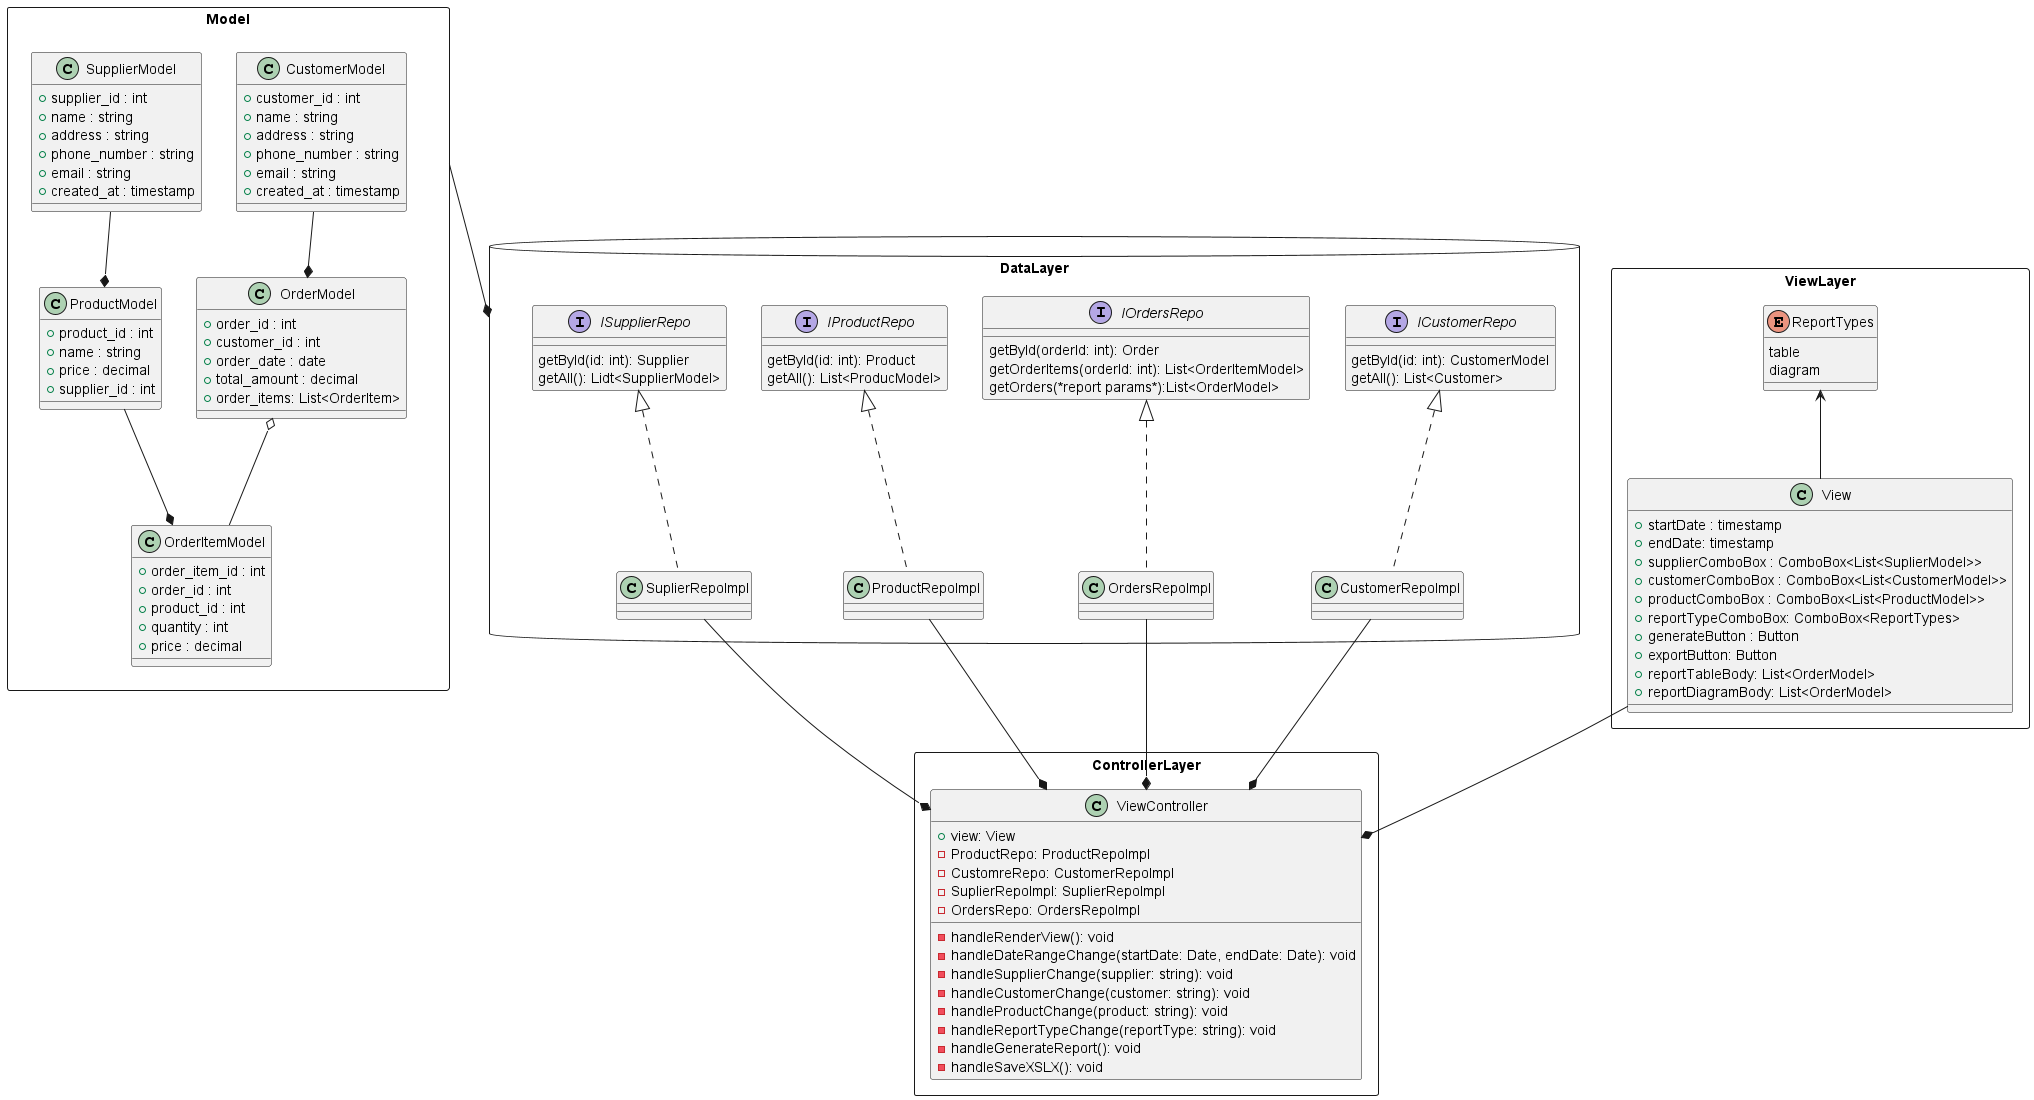

The diagram above was rendered by PlantUML. Its source (embedded in the PNG):
@startuml SPA wholesale report service

package "Model" <<rectangle>> {
  class CustomerModel {
    + customer_id : int
    + name : string
    + address : string
    + phone_number : string
    + email : string
    + created_at : timestamp
  }

  class OrderItemModel {
    + order_item_id : int
    + order_id : int
    + product_id : int
    + quantity : int
    + price : decimal
  }

  class OrderModel {
    + order_id : int
    + customer_id : int
    + order_date : date
    + total_amount : decimal
    + order_items: List<OrderItem>
  }

  class ProductModel {
    + product_id : int
    + name : string
    + price : decimal
    + supplier_id : int
  }

  class SupplierModel {
    + supplier_id : int
    + name : string
    + address : string
    + phone_number : string
    + email : string
    + created_at : timestamp
  }

  CustomerModel --* OrderModel
  OrderModel o-- OrderItemModel
  ProductModel --* OrderItemModel
  SupplierModel --* ProductModel
}
package "DataLayer" <<database>> {
  interface ICustomerRepo {
    getById(id: int): CustomerModel
    getAll(): List<Customer>
  }
  interface IOrdersRepo {
    getById(orderId: int): Order
    getOrderItems(orderId: int): List<OrderItemModel>
    getOrders(*report params*):List<OrderModel>
  }
  interface IProductRepo {
    getById(id: int): Product
    getAll(): List<ProducModel>
  }
  interface ISupplierRepo {

    getById(id: int): Supplier
    getAll(): Lidt<SupplierModel>
  }

  class CustomerRepoImpl implements ICustomerRepo {

  }
  class SuplierRepoImpl implements ISupplierRepo {

  }
  class ProductRepoImpl implements IProductRepo {

  }
  class OrdersRepoImpl implements IOrdersRepo {

  }
}

package "ViewLayer" <<rectangle>> {
  class View {
    + startDate : timestamp
    + endDate: timestamp
    + supplierComboBox : ComboBox<List<SuplierModel>>
    + customerComboBox : ComboBox<List<CustomerModel>>
    + productComboBox : ComboBox<List<ProductModel>>
    + reportTypeComboBox: ComboBox<ReportTypes>
    + generateButton : Button
    + exportButton: Button
    + reportTableBody: List<OrderModel>
    + reportDiagramBody: List<OrderModel>
  }

  enum ReportTypes {
    table
    diagram
  }

  ReportTypes <-- View
  ' ProductModel <-- View
  ' SupplierModel <-- View
  ' CustomerModel <-- View
  ' OrderModel <-- View

}

package "ControllerLayer" <<rectangle>> {
  class ViewController {
    + view: View
    - ProductRepo: ProductRepoImpl
    - CustomreRepo: CustomerRepoImpl
    - SuplierRepoImpl: SuplierRepoImpl
    - OrdersRepo: OrdersRepoImpl 
    - handleRenderView(): void
    - handleDateRangeChange(startDate: Date, endDate: Date): void
    - handleSupplierChange(supplier: string): void
    - handleCustomerChange(customer: string): void
    - handleProductChange(product: string): void
    - handleReportTypeChange(reportType: string): void
    - handleGenerateReport(): void
    - handleSaveXSLX(): void
  }
  View --* ViewController
  ProductRepoImpl --* ViewController
  SuplierRepoImpl --* ViewController
  CustomerRepoImpl --* ViewController
  OrdersRepoImpl --* ViewController
}
' ModelLayer <-[dashed]- ViewLayer
Model --* DataLayer

@enduml